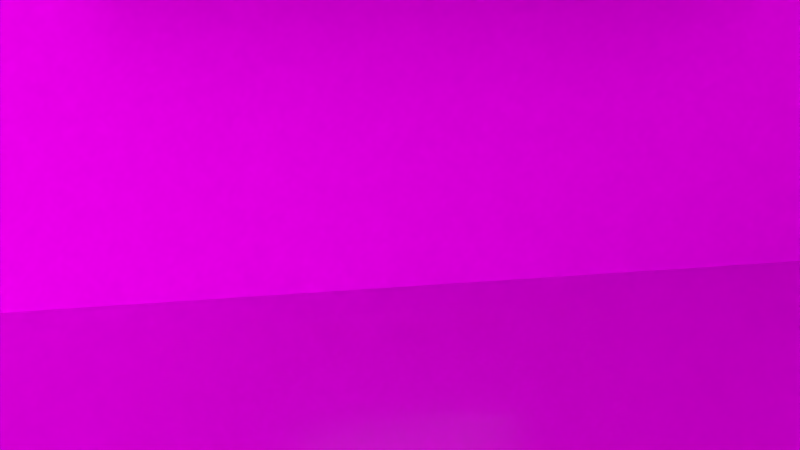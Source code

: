 # Source: TutorialLevel.blend  (saved by Blender 2.79.0; exported with 4.5.12 LTS)
import bpy
from mathutils import Matrix  # noqa: F401  (used for matrix-valued properties, if any)

bpy.ops.wm.read_factory_settings(use_empty=True)
scene = bpy.context.scene
scene.name = 'Scene'

# ---- collections
col_collection_1 = bpy.data.collections.new('Collection 1'); scene.collection.children.link(col_collection_1)
col_collection_2 = bpy.data.collections.new('Collection 2'); scene.collection.children.link(col_collection_2)
col_collection_2.hide_render = True
col_collection_2.hide_viewport = True
col_collection_3 = bpy.data.collections.new('Collection 3'); scene.collection.children.link(col_collection_3)
col_collection_3.hide_render = True
col_collection_3.hide_viewport = True

# ---- images (referenced by path relative to the original .blend; pixels are not part of the script)
import os
ASSET_DIR = os.environ.get("B2B_ASSET_DIR", "")  # directory of the original .blend (textures are referenced by path, not embedded)
HERE = os.path.dirname(os.path.abspath(__file__))  # packed textures are extracted next to this script under _unpacked/

def load_image(name, relpath, width, height, colorspace="sRGB"):
    """Load a texture the original file referenced (path relative to the .blend, or extracted next to this script)."""
    p = next((c for c in (os.path.join(HERE, relpath), os.path.join(ASSET_DIR, relpath)) if relpath and os.path.exists(c)), "")
    if p:
        img = bpy.data.images.load(p, check_existing=True)
        img.name = name
    else:  # same state as the original file: an image datablock whose file is absent (Cycles renders it pink)
        img = bpy.data.images.new(name, width, height)
        img.source = "FILE"
        img.filepath = "//" + (relpath or name)
    img.colorspace_settings.name = colorspace
    return img
img_apartmentwall_albedo_tif = load_image('ApartmentWall_Albedo.tif', 'ApartmentWall_Albedo.tif', 1024, 1024, 'sRGB')
img_apartmentwall_roughness_tif = load_image('ApartmentWall_Roughness.tif', 'ApartmentWall_Roughness.tif', 1024, 1024, 'sRGB')
img_apartmentceiling_albedo_tif = load_image('ApartmentCeiling_Albedo.tif', 'ApartmentCeiling_Albedo.tif', 1024, 1024, 'sRGB')
img_apartmentfloor_albedo_tif = load_image('ApartmentFloor_Albedo.tif', 'ApartmentFloor_Albedo.tif', 1024, 1024, 'sRGB')
img_apartmentfloor_roughness_tif = load_image('ApartmentFloor_Roughness.tif', 'ApartmentFloor_Roughness.tif', 1024, 1024, 'sRGB')

# ---- materials (node trees are filled in below, after node groups)
mat_hidden_material = bpy.data.materials.new('hidden_material')
mat_hidden_material.alpha_threshold = 0.0
mat_hidden_material.diffuse_color = (1.0, 1.0, 1.0, 1.0)
mat_hidden_material.roughness = 0.5
mat_door_material = bpy.data.materials.new('Door_material')
mat_door_material.alpha_threshold = 0.0
mat_door_material.roughness = 0.5
mat_handle_material = bpy.data.materials.new('Handle_material')
mat_handle_material.alpha_threshold = 0.0
mat_handle_material.diffuse_color = (0.578, 0.555, 0.736, 1.0)
mat_handle_material.roughness = 0.5
mat_trimcolor = bpy.data.materials.new('TrimColor')
mat_trimcolor.alpha_threshold = 0.0
mat_trimcolor.roughness = 0.5
mat_apartmentwall = bpy.data.materials.new('ApartmentWall')
mat_apartmentwall.alpha_threshold = 0.0
mat_apartmentwall.roughness = 0.5
mat_apartmentwall.line_color = (0.0, 0.0, 0.0, 1.0)
mat_apartmentceiling = bpy.data.materials.new('ApartmentCeiling')
mat_apartmentceiling.alpha_threshold = 0.0
mat_apartmentceiling.roughness = 0.5
mat_apartmentfloor = bpy.data.materials.new('ApartmentFloor')
mat_apartmentfloor.alpha_threshold = 0.0
mat_apartmentfloor.roughness = 0.5
mat_wallinner = bpy.data.materials.new('WallInner')
mat_wallinner.alpha_threshold = 0.0
mat_wallinner.roughness = 0.5
mat_windowsill = bpy.data.materials.new('WindowSill')
mat_windowsill.alpha_threshold = 0.0
mat_windowsill.roughness = 0.5
mat_windowglow = bpy.data.materials.new('WindowGlow')
mat_windowglow.alpha_threshold = 0.0
mat_windowglow.roughness = 0.5
mat_windowborder = bpy.data.materials.new('WindowBorder')
mat_windowborder.alpha_threshold = 0.0
mat_windowborder.roughness = 0.5

# ---- material node trees
mat_hidden_material.use_nodes = True; mat_hidden_material.node_tree.nodes.clear()
_N = mat_hidden_material.node_tree.nodes; _L = mat_hidden_material.node_tree.links
n0 = _N.new('ShaderNodeOutputMaterial'); n0.name = 'Material Output'; n0.location = (700, 160)
n1 = _N.new('ShaderNodeBsdfTransparent'); n1.name = 'Transparent_0'; n1.location = (250, 160)
n1.inputs[0].default_value = (1.0, 1.0, 1.0, 0.0)
_L.new(n1.outputs[0], n0.inputs[0])
n0.is_active_output = True
mat_door_material.use_nodes = True; mat_door_material.node_tree.nodes.clear()
_N = mat_door_material.node_tree.nodes; _L = mat_door_material.node_tree.links
n0 = _N.new('ShaderNodeOutputMaterial'); n0.name = 'Material Output'; n0.location = (1100, 160)
n1 = _N.new('ShaderNodeBsdfDiffuse'); n1.name = 'Diffuse BSDF'; n1.location = (200, 320)
n1.label = 'Diffuse BSDF'
n2 = _N.new('ShaderNodeBsdfAnisotropic'); n2.name = 'Glossy_0'; n2.location = (200, 0)
n2.distribution = 'GGX'
n2.inputs[1].default_value = 0.4472
n3 = _N.new('ShaderNodeMixShader'); n3.name = 'Mix_0'; n3.location = (500, 160)
n3.inputs[0].default_value = 0.1
_L.new(n1.outputs[0], n3.inputs[1])
_L.new(n2.outputs[0], n3.inputs[2])
_L.new(n3.outputs[0], n0.inputs[0])
n0.is_active_output = True
mat_handle_material.use_nodes = True; mat_handle_material.node_tree.nodes.clear()
_N = mat_handle_material.node_tree.nodes; _L = mat_handle_material.node_tree.links
n0 = _N.new('ShaderNodeOutputMaterial'); n0.name = 'Material Output'; n0.location = (700, 160)
n1 = _N.new('ShaderNodeBsdfAnisotropic'); n1.name = 'Glossy_0'; n1.location = (200, 160)
n1.distribution = 'GGX'
n1.inputs[0].default_value = (0.733, 0.779, 0.8, 1.0)
n1.inputs[1].default_value = 0.4472
_L.new(n1.outputs[0], n0.inputs[0])
n0.is_active_output = True
mat_trimcolor.use_nodes = True; mat_trimcolor.node_tree.nodes.clear()
_N = mat_trimcolor.node_tree.nodes; _L = mat_trimcolor.node_tree.links
n0 = _N.new('ShaderNodeOutputMaterial'); n0.name = 'Material Output'; n0.location = (300, 300)
n1 = _N.new('ShaderNodeBsdfDiffuse'); n1.name = 'Diffuse BSDF'; n1.location = (10, 300)
_L.new(n1.outputs[0], n0.inputs[0])
n0.is_active_output = True
mat_apartmentwall.use_nodes = True; mat_apartmentwall.node_tree.nodes.clear()
_N = mat_apartmentwall.node_tree.nodes; _L = mat_apartmentwall.node_tree.links
n0 = _N.new('ShaderNodeBsdfPrincipled'); n0.name = 'Principled BSDF'; n0.location = (503, 360)
n0.width = 150
n0.subsurface_method = 'BURLEY'
n0.inputs[3].default_value = 1.45
n0.inputs[9].default_value = (1.0, 1.0, 1.0)
n0.inputs[13].default_value = 0.0
n1 = _N.new('ShaderNodeOutputMaterial'); n1.name = 'Material Output'; n1.location = (737, 247)
n2 = _N.new('ShaderNodeTexImage'); n2.name = 'Image Texture'; n2.location = (28, 421)
n2.width = 140
n2.image = img_apartmentwall_albedo_tif
n3 = _N.new('ShaderNodeTexImage'); n3.name = 'Image Texture.001'; n3.location = (39, 119)
n3.width = 140
n3.image = img_apartmentwall_roughness_tif
_L.new(n2.outputs[0], n0.inputs[0])
_L.new(n0.outputs[0], n1.inputs[0])
_L.new(n3.outputs[0], n0.inputs[2])
n1.is_active_output = True
mat_apartmentceiling.use_nodes = True; mat_apartmentceiling.node_tree.nodes.clear()
_N = mat_apartmentceiling.node_tree.nodes; _L = mat_apartmentceiling.node_tree.links
n0 = _N.new('ShaderNodeOutputMaterial'); n0.name = 'Material Output'; n0.location = (300, 300)
n1 = _N.new('ShaderNodeBsdfDiffuse'); n1.name = 'Diffuse BSDF'; n1.location = (10, 300)
n2 = _N.new('ShaderNodeTexImage'); n2.name = 'Image Texture'; n2.location = (-180, 300)
n2.width = 140
n2.image = img_apartmentceiling_albedo_tif
_L.new(n1.outputs[0], n0.inputs[0])
_L.new(n2.outputs[0], n1.inputs[0])
n0.is_active_output = True
mat_apartmentfloor.use_nodes = True; mat_apartmentfloor.node_tree.nodes.clear()
_N = mat_apartmentfloor.node_tree.nodes; _L = mat_apartmentfloor.node_tree.links
n0 = _N.new('ShaderNodeOutputMaterial'); n0.name = 'Material Output'; n0.location = (470, 266)
n1 = _N.new('ShaderNodeBsdfPrincipled'); n1.name = 'Principled BSDF'; n1.location = (240, 307)
n1.width = 150
n1.subsurface_method = 'BURLEY'
n1.inputs[3].default_value = 1.45
n1.inputs[9].default_value = (1.0, 1.0, 1.0)
n2 = _N.new('ShaderNodeTexImage'); n2.name = 'Image Texture'; n2.location = (-180, 300)
n2.width = 140
n2.image = img_apartmentfloor_albedo_tif
n3 = _N.new('ShaderNodeTexImage'); n3.name = 'Image Texture.001'; n3.location = (-187, -26)
n3.width = 140
n3.image = img_apartmentfloor_roughness_tif
_L.new(n1.outputs[0], n0.inputs[0])
_L.new(n2.outputs[0], n1.inputs[0])
_L.new(n3.outputs[0], n1.inputs[2])
n0.is_active_output = True
mat_wallinner.use_nodes = True; mat_wallinner.node_tree.nodes.clear()
_N = mat_wallinner.node_tree.nodes; _L = mat_wallinner.node_tree.links
n0 = _N.new('ShaderNodeOutputMaterial'); n0.name = 'Material Output'; n0.location = (300, 300)
n1 = _N.new('ShaderNodeBsdfDiffuse'); n1.name = 'Diffuse BSDF'; n1.location = (10, 300)
n1.inputs[0].default_value = (0.196, 0.1441, 0.047, 1.0)
_L.new(n1.outputs[0], n0.inputs[0])
n0.is_active_output = True
mat_windowsill.use_nodes = True; mat_windowsill.node_tree.nodes.clear()
_N = mat_windowsill.node_tree.nodes; _L = mat_windowsill.node_tree.links
n0 = _N.new('ShaderNodeOutputMaterial'); n0.name = 'Material Output'; n0.location = (300, 300)
n1 = _N.new('ShaderNodeBsdfDiffuse'); n1.name = 'Diffuse BSDF'; n1.location = (10, 300)
n1.inputs[0].default_value = (0.0, 0.0, 0.0, 1.0)
_L.new(n1.outputs[0], n0.inputs[0])
n0.is_active_output = True
mat_windowglow.use_nodes = True; mat_windowglow.node_tree.nodes.clear()
_N = mat_windowglow.node_tree.nodes; _L = mat_windowglow.node_tree.links
n0 = _N.new('ShaderNodeOutputMaterial'); n0.name = 'Material Output'; n0.location = (300, 300)
n1 = _N.new('ShaderNodeEmission'); n1.name = 'Emission'; n1.location = (10, 300)
n1.inputs[0].default_value = (0.8, 0.8, 0.8, 1.0)
n1.inputs[1].default_value = 5.0
_L.new(n1.outputs[0], n0.inputs[0])
n0.is_active_output = True
mat_windowborder.use_nodes = True; mat_windowborder.node_tree.nodes.clear()
_N = mat_windowborder.node_tree.nodes; _L = mat_windowborder.node_tree.links
n0 = _N.new('ShaderNodeOutputMaterial'); n0.name = 'Material Output'; n0.location = (300, 300)
n1 = _N.new('ShaderNodeBsdfDiffuse'); n1.name = 'Diffuse BSDF'; n1.location = (10, 300)
_L.new(n1.outputs[0], n0.inputs[0])
n0.is_active_output = True

# ---- world
world_world = bpy.data.worlds.new('World'); scene.world = world_world
world_world.color = (0.05088, 0.05088, 0.05088)
world_world.use_sun_shadow = False
world_world.sun_shadow_jitter_overblur = 0.0
world_world.cycles.sampling_method = 'MANUAL'

# ---- cameras
cam_camera = bpy.data.cameras.new('Camera')
cam_camera.clip_end = 100.0
cam_camera.lens = 15.0
cam_camera.sensor_width = 32.0
cam_camera.sensor_height = 18.0
cam_camera.ortho_scale = 7.314
cam_camera.dof.focus_distance = 0.0

# ---- lights
light_lamp_001 = bpy.data.lights.new('Lamp.001', 'POINT')
light_lamp_001.transmission_factor = 0.0
light_lamp_001.cutoff_distance = 30.0
light_lamp_001.shadow_buffer_clip_start = 1.001
light_lamp_001.shadow_soft_size = 0.1
light_lamp_001.shadow_maximum_resolution = 0.006
light_lamp_001.use_absolute_resolution = True
light_lamp = bpy.data.lights.new('Lamp', 'POINT')
light_lamp.transmission_factor = 0.0
light_lamp.cutoff_distance = 30.0
light_lamp.energy = 100.0
light_lamp.shadow_buffer_clip_start = 1.001
light_lamp.shadow_soft_size = 0.1
light_lamp.shadow_maximum_resolution = 0.006
light_lamp.use_absolute_resolution = True

# ---- meshes
me_ctrl_baseboard = bpy.data.meshes.new('CTRL_Baseboard')
me_ctrl_baseboard.from_pydata([(-0.5, 0.0, 0.0), (-0.5, 0.4, 0.0), (0.5, 0.4, 0.0), (0.5, 0.0, 0.0), (-0.5, 0.0, 0.4), (-0.5, 0.4, 0.4), (0.5, 0.4, 0.4), (0.5, 0.0, 0.4)], [], [(0, 4, 5, 1), (2, 6, 7, 3)])
me_ctrl_baseboard.materials.append(mat_hidden_material)
me_ctrl_baseboard.use_remesh_preserve_volume = False
me_ctrl_baseboard.use_remesh_preserve_attributes = False
me_ctrl_baseboard.use_mirror_vertex_groups = False
me_ctrl_baseboard.update()
me_ctrl_hole = bpy.data.meshes.new('CTRL_Hole')
me_ctrl_hole.from_pydata([(-0.5, 0.0, 0.0), (-0.5, 0.6, 0.0), (0.5, 0.6, 0.0), (0.5, 0.0, 0.0), (-0.5, 0.0, 2.1), (-0.5, 0.6, 2.1), (0.5, 0.6, 2.1), (0.5, 0.0, 2.1)], [], [(0, 1, 2, 3), (0, 4, 5, 1), (1, 5, 6, 2), (3, 7, 4, 0), (2, 6, 7, 3), (5, 4, 7, 6)])
me_ctrl_hole.materials.append(mat_hidden_material)
me_ctrl_hole.use_remesh_preserve_volume = False
me_ctrl_hole.use_remesh_preserve_attributes = False
me_ctrl_hole.use_mirror_vertex_groups = False
me_ctrl_hole.update()
me_doorfrane = bpy.data.meshes.new('DoorFrane')
me_doorfrane.from_pydata([(-0.5, -0.06667, 0.0), (-0.5, 0.1333, 0.0), (-0.42, 0.1333, 0.0), (-0.5, -0.06667, 2.1), (-0.5, 0.1333, 2.1), (0.5, 0.1333, 2.1), (0.5, -0.06667, 2.1), (0.42, -0.06667, 2.02), (-0.42, 0.1333, 2.02), (0.42, -0.06667, 0.0), (0.5, -0.06667, 0.0), (0.5, 0.1333, 0.0), (0.42, 0.03333, 2.02), (-0.42, 0.03333, 2.02), (-0.42, 0.03333, 0.0), (-0.4, 0.03333, 2.02), (-0.4, 0.03333, 0.0), (-0.4, 0.1333, 2.02), (-0.4, 0.1333, 0.0), (0.42, 0.03333, 0.0), (-0.42, -0.06667, 2.02), (-0.42, -0.06667, 0.0), (0.42, 0.1333, 2.02), (0.42, 0.1333, 0.0), (0.4, 0.1333, 0.0), (0.4, 0.03333, 0.0), (0.4, 0.1333, 2.02), (0.4, 0.03333, 2.0), (0.4, 0.03333, 2.02), (-0.4, 0.1333, 2.0), (-0.4, 0.03333, 2.0), (0.4, 0.1333, 2.0)], [], [(3, 4, 1, 0), (7, 12, 19, 9), (4, 3, 6, 5), (10, 11, 5, 6), (13, 20, 21, 14), (17, 15, 16, 18), (11, 23, 22, 5), (20, 13, 12, 7), (20, 3, 0, 21), (9, 10, 6, 7), (13, 14, 16, 15), (4, 8, 2, 1), (29, 30, 27, 31), (7, 6, 3, 20), (8, 4, 5, 22), (14, 2, 18, 16), (17, 18, 2, 8), (28, 25, 19, 12), (28, 26, 24, 25), (25, 24, 23, 19), (22, 23, 24, 26), (29, 31, 26, 17), (15, 28, 27, 30), (8, 22, 26)])
me_doorfrane.materials.append(mat_door_material)
me_doorfrane.use_remesh_preserve_volume = False
me_doorfrane.use_remesh_preserve_attributes = False
me_doorfrane.use_mirror_vertex_groups = False
me_doorfrane.update()
me_door = bpy.data.meshes.new('Door')
me_door.from_pydata([(-0.836, 0.0, -1.046), (-0.836, 0.094, -1.046), (0.0, 0.094, -1.046), (0.0, 0.0, -1.046), (-0.836, 0.0, 0.964), (-0.836, 0.094, 0.964), (0.0, 0.094, 0.964), (0.0, 0.0, 0.964)], [], [(4, 5, 1, 0), (5, 6, 2, 1), (6, 7, 3, 2), (7, 4, 0, 3), (0, 1, 2, 3), (7, 6, 5, 4)])
me_door.materials.append(mat_door_material)
me_door.use_remesh_preserve_volume = False
me_door.use_remesh_preserve_attributes = False
me_door.use_mirror_vertex_groups = False
me_door.update()
me_handle_back = bpy.data.meshes.new('Handle_Back')
me_handle_back.from_pydata([(-0.03019, -0.002781, -0.03282), (-0.04255, -0.002942, -0.01332), (-0.0435, -0.003072, 0.009742), (-0.03279, -0.003135, 0.03019), (-0.01329, -0.003114, 0.04254), (0.009772, -0.003016, 0.04349), (0.03022, -0.002866, 0.03279), (0.04257, -0.002704, 0.01329), (0.04352, -0.002575, -0.009773), (0.03281, -0.002512, -0.03022), (0.01332, -0.002532, -0.04257), (-0.009746, -0.00263, -0.04352), (-0.02902, -0.01959, -0.03172), (-0.04093, -0.01974, -0.01293), (-0.04184, -0.01987, 0.009297), (-0.03152, -0.01993, 0.029), (-0.01273, -0.01991, 0.04091), (0.009494, -0.01982, 0.04183), (0.0292, -0.01967, 0.03151), (0.04111, -0.01952, 0.01272), (0.04202, -0.01939, -0.009511), (0.0317, -0.01933, -0.02922), (0.01291, -0.01935, -0.04112), (-0.009317, -0.01944, -0.04204), (1.283e-05, -0.002823, -1.534e-05), (-0.01446, -0.01961, -0.01591), (-0.02041, -0.01969, -0.006515), (-0.02087, -0.01975, 0.004593), (-0.01571, -0.01978, 0.01444), (-0.006319, -0.01977, 0.02039), (0.004789, -0.01973, 0.02085), (0.01464, -0.01965, 0.01569), (0.02059, -0.01958, 0.006302), (0.02105, -0.01951, -0.004807), (0.01589, -0.01948, -0.01466), (0.006496, -0.01949, -0.02061), (-0.004612, -0.01954, -0.02106), (-0.01441, -0.0315, -0.01597), (-0.02036, -0.03158, -0.00658), (-0.02082, -0.03164, 0.004529), (-0.01566, -0.03167, 0.01438), (-0.006266, -0.03166, 0.02033), (0.004842, -0.03161, 0.02079), (0.01469, -0.03154, 0.01563), (0.02064, -0.03146, 0.006237), (0.0211, -0.0314, -0.004871), (0.01594, -0.03137, -0.01472), (0.00655, -0.03138, -0.02067), (-0.004559, -0.03143, -0.02113), (-0.01446, -0.02062, -0.01591), (-0.02041, -0.0207, -0.00652), (-0.02086, -0.02076, 0.004588), (-0.01571, -0.02079, 0.01444), (-0.006315, -0.02078, 0.02039), (0.004794, -0.02074, 0.02085), (0.01464, -0.02066, 0.01569), (0.02059, -0.02059, 0.006296), (0.02105, -0.02052, -0.004812), (0.01589, -0.02049, -0.01466), (0.006501, -0.0205, -0.02061), (-0.004608, -0.02055, -0.02107), (-0.01216, -0.0315, -0.01353), (-0.01719, -0.03157, -0.00559), (-0.01758, -0.03162, 0.003803), (-0.01322, -0.03165, 0.01213), (-0.005277, -0.03164, 0.01716), (0.004117, -0.0316, 0.01755), (0.01245, -0.03154, 0.01319), (0.01748, -0.03147, 0.005248), (0.01786, -0.03142, -0.004146), (0.0135, -0.03139, -0.01247), (0.00556, -0.0314, -0.01751), (-0.003833, -0.03144, -0.01789), (-0.01852, -0.009612, -0.005855), (-0.01313, -0.009541, -0.01436), (-0.01894, -0.009668, 0.004205), (-0.01426, -0.009696, 0.01312), (-0.00576, -0.009687, 0.01851), (0.0043, -0.009644, 0.01893), (0.01322, -0.009578, 0.01426), (0.01861, -0.009508, 0.005751), (0.01902, -0.009451, -0.004308), (0.01435, -0.009424, -0.01323), (0.005846, -0.009433, -0.01862), (-0.004214, -0.009476, -0.01903), (-0.01205, -0.02431, -0.01334), (-0.01702, -0.02438, -0.005488), (-0.01741, -0.02443, 0.003796), (-0.0131, -0.02445, 0.01203), (-0.005246, -0.02445, 0.017), (0.004038, -0.02441, 0.01738), (0.01227, -0.02435, 0.01307), (0.01724, -0.02428, 0.005224), (0.01763, -0.02423, -0.004061), (0.01331, -0.0242, -0.01229), (0.005465, -0.02421, -0.01727), (-0.003819, -0.02425, -0.01765), (-0.01189, -0.05946, -0.01353), (-0.01687, -0.05952, -0.005679), (-0.01725, -0.05958, 0.003605), (-0.01294, -0.0596, 0.01184), (-0.005088, -0.05959, 0.01681), (0.004196, -0.05955, 0.01719), (0.01243, -0.05949, 0.01288), (0.0174, -0.05943, 0.005033), (0.01778, -0.05938, -0.004252), (0.01347, -0.05935, -0.01248), (0.005623, -0.05936, -0.01746), (-0.003661, -0.0594, -0.01784), (-0.01184, -0.07237, -0.0136), (-0.01681, -0.07244, -0.00575), (-0.01719, -0.07249, 0.003535), (-0.01288, -0.07252, 0.01177), (-0.00503, -0.07251, 0.01674), (0.004254, -0.07247, 0.01712), (0.01249, -0.07241, 0.01281), (0.01746, -0.07234, 0.004962), (0.01784, -0.07229, -0.004322), (0.01353, -0.07227, -0.01255), (0.005681, -0.07227, -0.01753), (-0.003603, -0.07231, -0.01791), (0.1257, -0.06936, -0.006631), (0.1269, -0.06874, -0.003521), (0.1274, -0.0684, 0.001802), (0.1271, -0.06844, 0.007911), (0.1262, -0.06884, 0.01317), (0.1248, -0.06949, 0.01617), (0.1242, -0.06165, -0.006511), (0.1253, -0.06103, -0.003401), (0.1259, -0.06069, 0.001922), (0.1256, -0.06073, 0.008031), (0.1246, -0.06113, 0.01329), (0.1232, -0.06178, 0.01629), (0.1369, -0.01982, -0.0064), (0.1345, -0.01899, -0.006496), (0.1377, -0.01831, -0.003302), (0.1379, -0.01746, 0.002013), (0.1377, -0.01749, 0.008122), (0.137, -0.0184, 0.01339), (0.136, -0.01995, 0.0164), (0.1336, -0.01912, 0.0163), (0.1352, -0.01748, -0.003398), (0.1355, -0.01662, 0.001918), (0.1352, -0.01666, 0.008026), (0.1345, -0.01757, 0.01329), (0.0003253, -0.07239, -0.0003937)], [], [(24, 0, 1), (24, 1, 2), (24, 2, 3), (24, 3, 4), (24, 4, 5), (24, 5, 6), (24, 6, 7), (24, 7, 8), (24, 8, 9), (24, 9, 10), (24, 10, 11), (11, 0, 24), (0, 12, 13, 1), (1, 13, 14, 2), (2, 14, 15, 3), (3, 15, 16, 4), (4, 16, 17, 5), (5, 17, 18, 6), (6, 18, 19, 7), (7, 19, 20, 8), (8, 20, 21, 9), (9, 21, 22, 10), (10, 22, 23, 11), (12, 0, 11, 23), (13, 12, 25, 26), (14, 13, 26, 27), (15, 14, 27, 28), (16, 15, 28, 29), (17, 16, 29, 30), (18, 17, 30, 31), (19, 18, 31, 32), (20, 19, 32, 33), (21, 20, 33, 34), (22, 21, 34, 35), (23, 22, 35, 36), (12, 23, 36, 25), (25, 49, 50, 26), (49, 37, 38, 50), (26, 50, 51, 27), (50, 38, 39, 51), (27, 51, 52, 28), (51, 39, 40, 52), (28, 52, 53, 29), (52, 40, 41, 53), (29, 53, 54, 30), (53, 41, 42, 54), (30, 54, 55, 31), (54, 42, 43, 55), (31, 55, 56, 32), (55, 43, 44, 56), (32, 56, 57, 33), (56, 44, 45, 57), (33, 57, 58, 34), (57, 45, 46, 58), (34, 58, 59, 35), (58, 46, 47, 59), (35, 59, 60, 36), (59, 47, 48, 60), (36, 60, 49, 25), (60, 48, 37, 49), (38, 37, 61, 62), (39, 38, 62, 63), (40, 39, 63, 64), (41, 40, 64, 65), (42, 41, 65, 66), (43, 42, 66, 67), (44, 43, 67, 68), (45, 44, 68, 69), (46, 45, 69, 70), (47, 46, 70, 71), (48, 47, 71, 72), (37, 48, 72, 61), (62, 61, 74, 73), (63, 62, 73, 75), (64, 63, 75, 76), (65, 64, 76, 77), (66, 65, 77, 78), (67, 66, 78, 79), (68, 67, 79, 80), (69, 68, 80, 81), (70, 69, 81, 82), (71, 70, 82, 83), (72, 71, 83, 84), (61, 72, 84, 74), (86, 85, 97, 98), (87, 86, 98, 99), (88, 87, 99, 100), (89, 88, 100, 101), (90, 89, 101, 102), (91, 90, 102, 103), (92, 91, 103, 104), (93, 92, 104, 105), (94, 93, 105, 106), (95, 94, 106, 107), (96, 95, 107, 108), (97, 85, 96, 108), (98, 97, 109, 110), (99, 98, 110, 111), (100, 99, 111, 112), (101, 100, 112, 113), (102, 101, 113, 114), (108, 107, 119, 120), (108, 120, 109, 97), (119, 107, 127, 121), (118, 119, 121, 122), (117, 118, 122, 123), (116, 117, 123, 124), (115, 116, 124, 125), (114, 115, 125, 126), (102, 114, 126, 132), (107, 106, 128, 127), (106, 105, 129, 128), (105, 104, 130, 129), (104, 103, 131, 130), (103, 102, 132, 131), (121, 127, 134, 133), (122, 121, 133, 135), (123, 122, 135, 136), (124, 123, 136, 137), (125, 124, 137, 138), (126, 125, 138, 139), (132, 126, 139, 140), (127, 128, 141, 134), (128, 129, 142, 141), (129, 130, 143, 142), (130, 131, 144, 143), (131, 132, 140, 144), (138, 144, 140, 139), (137, 143, 144, 138), (136, 142, 143, 137), (135, 141, 142, 136), (133, 134, 141, 135), (110, 109, 145), (111, 110, 145), (112, 111, 145), (113, 112, 145), (114, 113, 145), (115, 114, 145), (116, 115, 145), (117, 116, 145), (118, 117, 145), (119, 118, 145), (120, 119, 145), (109, 120, 145)])
me_handle_back.polygons.foreach_set('use_smooth', [True] * 144)
me_handle_back.materials.append(mat_handle_material)
me_handle_back.use_remesh_preserve_volume = False
me_handle_back.use_remesh_preserve_attributes = False
me_handle_back.use_mirror_vertex_groups = False
me_handle_back.update()
me_handle_front = bpy.data.meshes.new('Handle_Front')
me_handle_front.from_pydata([(-0.03019, -0.002781, -0.03282), (-0.04255, -0.002942, -0.01332), (-0.0435, -0.003072, 0.009742), (-0.03279, -0.003135, 0.03019), (-0.01329, -0.003114, 0.04254), (0.009772, -0.003016, 0.04349), (0.03022, -0.002866, 0.03279), (0.04257, -0.002704, 0.01329), (0.04352, -0.002575, -0.009773), (0.03281, -0.002512, -0.03022), (0.01332, -0.002532, -0.04257), (-0.009746, -0.00263, -0.04352), (-0.02902, -0.01959, -0.03172), (-0.04093, -0.01974, -0.01293), (-0.04184, -0.01987, 0.009297), (-0.03152, -0.01993, 0.029), (-0.01273, -0.01991, 0.04091), (0.009494, -0.01982, 0.04183), (0.0292, -0.01967, 0.03151), (0.04111, -0.01952, 0.01272), (0.04202, -0.01939, -0.009511), (0.0317, -0.01933, -0.02922), (0.01291, -0.01935, -0.04112), (-0.009317, -0.01944, -0.04204), (1.283e-05, -0.002823, -1.534e-05), (-0.01446, -0.01961, -0.01591), (-0.02041, -0.01969, -0.006515), (-0.02087, -0.01975, 0.004593), (-0.01571, -0.01978, 0.01444), (-0.006319, -0.01977, 0.02039), (0.004789, -0.01973, 0.02085), (0.01464, -0.01965, 0.01569), (0.02059, -0.01958, 0.006302), (0.02105, -0.01951, -0.004807), (0.01589, -0.01948, -0.01466), (0.006496, -0.01949, -0.02061), (-0.004612, -0.01954, -0.02106), (-0.01441, -0.0315, -0.01597), (-0.02036, -0.03158, -0.00658), (-0.02082, -0.03164, 0.004529), (-0.01566, -0.03167, 0.01438), (-0.006266, -0.03166, 0.02033), (0.004842, -0.03161, 0.02079), (0.01469, -0.03154, 0.01563), (0.02064, -0.03146, 0.006237), (0.0211, -0.0314, -0.004871), (0.01594, -0.03137, -0.01472), (0.00655, -0.03138, -0.02067), (-0.004559, -0.03143, -0.02113), (-0.01446, -0.02062, -0.01591), (-0.02041, -0.0207, -0.00652), (-0.02086, -0.02076, 0.004588), (-0.01571, -0.02079, 0.01444), (-0.006315, -0.02078, 0.02039), (0.004794, -0.02074, 0.02085), (0.01464, -0.02066, 0.01569), (0.02059, -0.02059, 0.006296), (0.02105, -0.02052, -0.004812), (0.01589, -0.02049, -0.01466), (0.006501, -0.0205, -0.02061), (-0.004608, -0.02055, -0.02107), (-0.01216, -0.0315, -0.01353), (-0.01719, -0.03157, -0.00559), (-0.01758, -0.03162, 0.003803), (-0.01322, -0.03165, 0.01213), (-0.005277, -0.03164, 0.01716), (0.004117, -0.0316, 0.01755), (0.01245, -0.03154, 0.01319), (0.01748, -0.03147, 0.005248), (0.01786, -0.03142, -0.004146), (0.0135, -0.03139, -0.01247), (0.00556, -0.0314, -0.01751), (-0.003833, -0.03144, -0.01789), (-0.01852, -0.009612, -0.005855), (-0.01313, -0.009541, -0.01436), (-0.01894, -0.009668, 0.004205), (-0.01426, -0.009696, 0.01312), (-0.00576, -0.009687, 0.01851), (0.0043, -0.009644, 0.01893), (0.01322, -0.009578, 0.01426), (0.01861, -0.009508, 0.005751), (0.01902, -0.009451, -0.004308), (0.01435, -0.009424, -0.01323), (0.005846, -0.009433, -0.01862), (-0.004214, -0.009476, -0.01903), (-0.01205, -0.02431, -0.01334), (-0.01702, -0.02438, -0.005488), (-0.01741, -0.02443, 0.003796), (-0.0131, -0.02445, 0.01203), (-0.005246, -0.02445, 0.017), (0.004038, -0.02441, 0.01738), (0.01227, -0.02435, 0.01307), (0.01724, -0.02428, 0.005224), (0.01763, -0.02423, -0.004061), (0.01331, -0.0242, -0.01229), (0.005465, -0.02421, -0.01727), (-0.003819, -0.02425, -0.01765), (-0.01189, -0.05946, -0.01353), (-0.01687, -0.05952, -0.005679), (-0.01725, -0.05958, 0.003605), (-0.01294, -0.0596, 0.01184), (-0.005088, -0.05959, 0.01681), (0.004196, -0.05955, 0.01719), (0.01243, -0.05949, 0.01288), (0.0174, -0.05943, 0.005033), (0.01778, -0.05938, -0.004252), (0.01347, -0.05935, -0.01248), (0.005623, -0.05936, -0.01746), (-0.003661, -0.0594, -0.01784), (-0.01184, -0.07237, -0.0136), (-0.01681, -0.07244, -0.00575), (-0.01719, -0.07249, 0.003535), (-0.01288, -0.07252, 0.01177), (-0.00503, -0.07251, 0.01674), (0.004254, -0.07247, 0.01712), (0.01249, -0.07241, 0.01281), (0.01746, -0.07234, 0.004962), (0.01784, -0.07229, -0.004322), (0.01353, -0.07227, -0.01255), (0.005681, -0.07227, -0.01753), (-0.003603, -0.07231, -0.01791), (0.1257, -0.06936, -0.006631), (0.1269, -0.06874, -0.003521), (0.1274, -0.0684, 0.001802), (0.1271, -0.06844, 0.007911), (0.1262, -0.06884, 0.01317), (0.1248, -0.06949, 0.01617), (0.1242, -0.06165, -0.006511), (0.1253, -0.06103, -0.003401), (0.1259, -0.06069, 0.001922), (0.1256, -0.06073, 0.008031), (0.1246, -0.06113, 0.01329), (0.1232, -0.06178, 0.01629), (0.1369, -0.01982, -0.0064), (0.1345, -0.01899, -0.006496), (0.1377, -0.01831, -0.003302), (0.1379, -0.01746, 0.002013), (0.1377, -0.01749, 0.008122), (0.137, -0.0184, 0.01339), (0.136, -0.01995, 0.0164), (0.1336, -0.01912, 0.0163), (0.1352, -0.01748, -0.003398), (0.1355, -0.01662, 0.001918), (0.1352, -0.01666, 0.008026), (0.1345, -0.01757, 0.01329), (0.0003253, -0.07239, -0.0003937)], [], [(24, 0, 1), (24, 1, 2), (24, 2, 3), (24, 3, 4), (24, 4, 5), (24, 5, 6), (24, 6, 7), (24, 7, 8), (24, 8, 9), (24, 9, 10), (24, 10, 11), (11, 0, 24), (0, 12, 13, 1), (1, 13, 14, 2), (2, 14, 15, 3), (3, 15, 16, 4), (4, 16, 17, 5), (5, 17, 18, 6), (6, 18, 19, 7), (7, 19, 20, 8), (8, 20, 21, 9), (9, 21, 22, 10), (10, 22, 23, 11), (12, 0, 11, 23), (13, 12, 25, 26), (14, 13, 26, 27), (15, 14, 27, 28), (16, 15, 28, 29), (17, 16, 29, 30), (18, 17, 30, 31), (19, 18, 31, 32), (20, 19, 32, 33), (21, 20, 33, 34), (22, 21, 34, 35), (23, 22, 35, 36), (12, 23, 36, 25), (25, 49, 50, 26), (49, 37, 38, 50), (26, 50, 51, 27), (50, 38, 39, 51), (27, 51, 52, 28), (51, 39, 40, 52), (28, 52, 53, 29), (52, 40, 41, 53), (29, 53, 54, 30), (53, 41, 42, 54), (30, 54, 55, 31), (54, 42, 43, 55), (31, 55, 56, 32), (55, 43, 44, 56), (32, 56, 57, 33), (56, 44, 45, 57), (33, 57, 58, 34), (57, 45, 46, 58), (34, 58, 59, 35), (58, 46, 47, 59), (35, 59, 60, 36), (59, 47, 48, 60), (36, 60, 49, 25), (60, 48, 37, 49), (38, 37, 61, 62), (39, 38, 62, 63), (40, 39, 63, 64), (41, 40, 64, 65), (42, 41, 65, 66), (43, 42, 66, 67), (44, 43, 67, 68), (45, 44, 68, 69), (46, 45, 69, 70), (47, 46, 70, 71), (48, 47, 71, 72), (37, 48, 72, 61), (62, 61, 74, 73), (63, 62, 73, 75), (64, 63, 75, 76), (65, 64, 76, 77), (66, 65, 77, 78), (67, 66, 78, 79), (68, 67, 79, 80), (69, 68, 80, 81), (70, 69, 81, 82), (71, 70, 82, 83), (72, 71, 83, 84), (61, 72, 84, 74), (86, 85, 97, 98), (87, 86, 98, 99), (88, 87, 99, 100), (89, 88, 100, 101), (90, 89, 101, 102), (91, 90, 102, 103), (92, 91, 103, 104), (93, 92, 104, 105), (94, 93, 105, 106), (95, 94, 106, 107), (96, 95, 107, 108), (97, 85, 96, 108), (98, 97, 109, 110), (99, 98, 110, 111), (100, 99, 111, 112), (101, 100, 112, 113), (102, 101, 113, 114), (108, 107, 119, 120), (108, 120, 109, 97), (119, 107, 127, 121), (118, 119, 121, 122), (117, 118, 122, 123), (116, 117, 123, 124), (115, 116, 124, 125), (114, 115, 125, 126), (102, 114, 126, 132), (107, 106, 128, 127), (106, 105, 129, 128), (105, 104, 130, 129), (104, 103, 131, 130), (103, 102, 132, 131), (121, 127, 134, 133), (122, 121, 133, 135), (123, 122, 135, 136), (124, 123, 136, 137), (125, 124, 137, 138), (126, 125, 138, 139), (132, 126, 139, 140), (127, 128, 141, 134), (128, 129, 142, 141), (129, 130, 143, 142), (130, 131, 144, 143), (131, 132, 140, 144), (138, 144, 140, 139), (137, 143, 144, 138), (136, 142, 143, 137), (135, 141, 142, 136), (133, 134, 141, 135), (110, 109, 145), (111, 110, 145), (112, 111, 145), (113, 112, 145), (114, 113, 145), (115, 114, 145), (116, 115, 145), (117, 116, 145), (118, 117, 145), (119, 118, 145), (120, 119, 145), (109, 120, 145)])
me_handle_front.polygons.foreach_set('use_smooth', [True] * 144)
me_handle_front.materials.append(mat_handle_material)
me_handle_front.use_remesh_preserve_volume = False
me_handle_front.use_remesh_preserve_attributes = False
me_handle_front.use_mirror_vertex_groups = False
me_handle_front.update()
me_cube_001 = bpy.data.meshes.new('Cube.001')
me_cube_001.from_pydata([(-0.0629, 1.246e-10, 0.0), (-0.0629, 1.246e-10, 2.4), (0.0629, -1.246e-10, 0.0), (0.0629, -1.246e-10, 2.4), (-0.0629, 0.02258, 2.4), (-0.0629, 0.02258, 0.0), (0.0629, 0.02258, 0.0), (0.0629, 0.02258, 2.4), (-0.03059, 0.0372, 2.4), (-0.03059, 0.0372, 0.0), (0.03059, 0.0372, 0.0), (0.03059, 0.0372, 2.4)], [], [(0, 2, 3, 1), (7, 6, 10, 11), (3, 2, 6, 7), (2, 0, 5, 6), (1, 3, 7, 4), (0, 1, 4, 5), (9, 8, 11, 10), (6, 5, 9, 10), (4, 7, 11, 8), (5, 4, 8, 9)])
_uv = me_cube_001.uv_layers.new(name='UVMap')
_uv.uv.foreach_set('vector', [1.292, -0.0001156, 1.249, -0.0001156, 1.249, 0.9982, 1.292, 0.9982, 1.249, 0.9982, 1.249, -0.0001156, 1.249, -0.0001156, 1.249, 0.9982, 1.249, 0.9982, 1.249, -0.0001156, 1.249, -0.0001156, 1.249, 0.9982, 1.249, -0.0001156, 1.292, -0.0001156, 1.292, -0.0001156, 1.249, -0.0001156, 1.292, 0.9982, 1.249, 0.9982, 1.249, 0.9982, 1.292, 0.9982, 1.292, -0.0001156, 1.292, 0.9982, 1.292, 0.9982, 1.292, -0.0001156, 1.292, -0.0001156, 1.292, 0.9982, 1.249, 0.9982, 1.249, -0.0001156, 1.249, -0.0001156, 1.292, -0.0001156, 1.292, -0.0001156, 1.249, -0.0001156, 1.292, 0.9982, 1.249, 0.9982, 1.249, 0.9982, 1.292, 0.9982, 1.292, -0.0001156, 1.292, 0.9982, 1.292, 0.9982, 1.292, -0.0001156])
_uv.active_render = True
_uv = me_cube_001.uv_layers.new(name='LightMap')
_uv.uv.foreach_set('vector', [0.51, 0.115, 0.51, 0.01, 0.99, 0.01, 0.99, 0.115, 0.99, 0.01, 0.51, 0.01, 0.51, 0.01, 0.99, 0.01, 0.99, 0.01, 0.51, 0.01, 0.51, 0.01, 0.99, 0.01, 0.51, 0.01, 0.51, 0.115, 0.51, 0.115, 0.51, 0.01, 0.99, 0.115, 0.99, 0.01, 0.99, 0.01, 0.99, 0.115, 0.51, 0.115, 0.99, 0.115, 0.99, 0.115, 0.51, 0.115, 0.51, 0.115, 0.99, 0.115, 0.99, 0.01, 0.51, 0.01, 0.51, 0.01, 0.51, 0.115, 0.51, 0.115, 0.51, 0.01, 0.99, 0.115, 0.99, 0.01, 0.99, 0.01, 0.99, 0.115, 0.51, 0.115, 0.99, 0.115, 0.99, 0.115, 0.51, 0.115])
me_cube_001.materials.append(mat_trimcolor)
me_cube_001.use_remesh_preserve_volume = False
me_cube_001.use_remesh_preserve_attributes = False
me_cube_001.use_mirror_vertex_groups = False
me_cube_001.update()
me_hallwaywallsouth = bpy.data.meshes.new('HallwayWallSouth')
me_hallwaywallsouth.from_pydata([(2.384e-07, 1.5, 0.0), (2.384e-07, 2.384e-07, 0.0), (7.153e-07, 1.5, 2.4), (-4.768e-07, -2.384e-07, 2.4)], [], [(0, 2, 3, 1)])
_uv = me_hallwaywallsouth.uv_layers.new(name='UVMap')
_uv.uv.foreach_set('vector', [2.491, 0.0001578, 2.491, 0.9965, 0.0001576, 0.9965, 0.0001577, 0.0001576])
_uv.active_render = True
_uv = me_hallwaywallsouth.uv_layers.new(name='LightMap')
_uv.uv.foreach_set('vector', [0.99, 0.01, 0.01, 0.01, 0.01, 0.99, 0.99, 0.99])
me_hallwaywallsouth.materials.append(mat_apartmentwall)
me_hallwaywallsouth.use_remesh_preserve_volume = False
me_hallwaywallsouth.use_remesh_preserve_attributes = False
me_hallwaywallsouth.use_mirror_vertex_groups = False
me_hallwaywallsouth.update()
me_hallwayceiling = bpy.data.meshes.new('HallwayCeiling')
me_hallwayceiling.from_pydata([(3.0, 1.5, 2.4), (3.0, -4.768e-07, 2.4), (-3.0, 4.768e-07, 2.4), (-3.0, 1.5, 2.4)], [], [(0, 1, 2, 3)])
_uv = me_hallwayceiling.uv_layers.new(name='UVMap')
_uv.uv.foreach_set('vector', [0.3801, 0.3824, -0.002888, 0.3824, -0.002889, -0.0005931, 0.3801, -0.0005932])
_uv.active_render = True
_uv = me_hallwayceiling.uv_layers.new(name='LightMap')
_uv.uv.foreach_set('vector', [0.99, 0.01, 0.01, 0.01, 0.01, 0.99, 0.99, 0.99])
me_hallwayceiling.materials.append(mat_apartmentceiling)
me_hallwayceiling.use_remesh_preserve_volume = False
me_hallwayceiling.use_remesh_preserve_attributes = False
me_hallwayceiling.use_mirror_vertex_groups = False
me_hallwayceiling.update()
me_hallwayfloor = bpy.data.meshes.new('HallwayFloor')
me_hallwayfloor.from_pydata([(3.0, 0.0, 0.0), (3.0, -1.5, 0.0), (-3.0, -1.5, 0.0), (-3.0, 4.768e-07, 0.0)], [], [(0, 3, 2, 1)])
_uv = me_hallwayfloor.uv_layers.new(name='UVMap')
_uv.uv.foreach_set('vector', [5.992, 1.507, -0.007263, 1.507, -0.007264, 0.007502, 5.992, 0.007501])
_uv.active_render = True
_uv = me_hallwayfloor.uv_layers.new(name='LightMap')
_uv.uv.foreach_set('vector', [0.99, 0.01, 0.01, 0.01, 0.01, 0.99, 0.99, 0.99])
me_hallwayfloor.materials.append(mat_apartmentfloor)
me_hallwayfloor.use_remesh_preserve_volume = False
me_hallwayfloor.use_remesh_preserve_attributes = False
me_hallwayfloor.use_mirror_vertex_groups = False
me_hallwayfloor.update()
me_hallwaywallnorth = bpy.data.meshes.new('HallwayWallNorth')
me_hallwaywallnorth.from_pydata([(2.384e-07, 1.5, 0.0), (2.384e-07, 2.384e-07, 0.0), (7.153e-07, 1.5, 2.4), (-4.768e-07, -2.384e-07, 2.4)], [], [(0, 1, 3, 2)])
_uv = me_hallwaywallnorth.uv_layers.new(name='UVMap')
_uv.uv.foreach_set('vector', [2.491, 0.0001578, 0.0001577, 0.0001576, 0.0001576, 0.9965, 2.491, 0.9965])
_uv.active_render = True
_uv = me_hallwaywallnorth.uv_layers.new(name='LightMap')
_uv.uv.foreach_set('vector', [0.99, 0.01, 0.01, 0.01, 0.01, 0.99, 0.99, 0.99])
me_hallwaywallnorth.materials.append(mat_apartmentwall)
me_hallwaywallnorth.use_remesh_preserve_volume = False
me_hallwaywallnorth.use_remesh_preserve_attributes = False
me_hallwaywallnorth.use_mirror_vertex_groups = False
me_hallwaywallnorth.update()
me_hallwaywallwest = bpy.data.meshes.new('HallwayWallWest')
me_hallwaywallwest.from_pydata([(3.0, -0.4, 0.0), (-3.0, -0.4, 0.0), (3.0, -0.4, 2.4), (-3.0, -0.4, 2.4)], [], [(0, 2, 3, 1)])
_uv = me_hallwaywallwest.uv_layers.new(name='UVMap')
_uv.uv.foreach_set('vector', [2.486, 0.0001576, 2.486, 0.9944, 0.0001572, 0.9944, 0.0001574, 0.000157])
_uv.active_render = True
_uv = me_hallwaywallwest.uv_layers.new(name='LightMap')
_uv.uv.foreach_set('vector', [0.99, 0.01, 0.01, 0.01, 0.01, 0.99, 0.99, 0.99])
me_hallwaywallwest.materials.append(mat_apartmentwall)
me_hallwaywallwest.use_remesh_preserve_volume = False
me_hallwaywallwest.use_remesh_preserve_attributes = False
me_hallwaywallwest.use_mirror_vertex_groups = False
me_hallwaywallwest.update()
me_hallwaywalleast = bpy.data.meshes.new('HallwayWallEast')
me_hallwaywalleast.from_pydata([(3.0, 3.0, 0.0), (-3.0, 3.0, 0.0), (3.0, 3.0, 2.4), (-3.0, 3.0, 2.4)], [], [(0, 1, 3, 2)])
_uv = me_hallwaywalleast.uv_layers.new(name='UVMap')
_uv.uv.foreach_set('vector', [0.0, 0.0, 0.0, 0.0, 0.0, 0.0, 0.0, 0.0])
_uv.active_render = True
_uv = me_hallwaywalleast.uv_layers.new(name='LightMap')
_uv.uv.foreach_set('vector', [0.0, 0.0, 0.0, 0.0, 0.0, 0.0, 0.0, 0.0])
me_hallwaywalleast.materials.append(mat_apartmentwall)
me_hallwaywalleast.use_remesh_preserve_volume = False
me_hallwaywalleast.use_remesh_preserve_attributes = False
me_hallwaywalleast.use_mirror_vertex_groups = False
me_hallwaywalleast.update()
me_wallwest = bpy.data.meshes.new('WallWest')
me_wallwest.from_pydata([(3.0, 3.0, 0.0), (-3.0, 3.0, 0.0), (3.0, 3.0, 2.4), (-3.0, 3.0, 2.4)], [], [(1, 0, 2, 3)])
_uv = me_wallwest.uv_layers.new(name='UVMap')
_uv.uv.foreach_set('vector', [0.0, 0.0, 0.0, 0.0, 0.0, 0.0, 0.0, 0.0])
_uv.active_render = True
_uv = me_wallwest.uv_layers.new(name='LightMap')
_uv.uv.foreach_set('vector', [0.0, 0.0, 0.0, 0.0, 0.0, 0.0, 0.0, 0.0])
me_wallwest.materials.append(mat_apartmentwall)
me_wallwest.use_remesh_preserve_volume = False
me_wallwest.use_remesh_preserve_attributes = False
me_wallwest.use_mirror_vertex_groups = False
me_wallwest.update()
me_wallnorth = bpy.data.meshes.new('WallNorth')
me_wallnorth.from_pydata([(3.0, 3.0, 0.0), (3.0, -3.0, 0.0), (3.0, 3.0, 2.4), (3.0, -3.0, 2.4)], [], [(0, 1, 3, 2)])
_uv = me_wallnorth.uv_layers.new(name='UVMap')
_uv.uv.foreach_set('vector', [2.491, 0.0001578, 0.0001577, 0.0001576, 0.0001576, 0.9965, 2.491, 0.9965])
_uv.active_render = True
_uv = me_wallnorth.uv_layers.new(name='LightMap')
_uv.uv.foreach_set('vector', [0.99, 0.01, 0.01, 0.01, 0.01, 0.99, 0.99, 0.99])
me_wallnorth.materials.append(mat_apartmentwall)
me_wallnorth.use_remesh_preserve_volume = False
me_wallnorth.use_remesh_preserve_attributes = False
me_wallnorth.use_mirror_vertex_groups = False
me_wallnorth.update()
me_windowwall = bpy.data.meshes.new('WindowWall')
me_windowwall.from_pydata([(-3.0, -3.0, 0.0), (-3.0, -3.0, 2.4), (-0.2, -3.0, 0.0), (-0.2, -3.0, 2.4), (-1.3, -3.0, 0.0), (-1.3, -3.0, 2.4), (-3.0, -3.0, 0.8), (-0.2, -3.0, 0.8), (-1.3, -3.0, 0.8), (-3.0, -3.0, 2.2), (-0.2, -3.0, 2.2), (-1.3, -3.0, 2.2), (-1.3, -3.2, 0.8), (-0.2, -3.2, 0.8), (-0.2, -3.2, 2.2), (-1.3, -3.2, 2.2), (3.874e-07, -3.0, 0.0), (-3.278e-07, -3.0, 2.4), (1.49e-07, -3.0, 0.8), (-2.086e-07, -3.0, 2.2), (3.0, -3.0, 0.0), (3.0, -3.0, 2.4), (3.0, -3.0, 0.8), (3.0, -3.0, 2.2)], [], [(11, 9, 1, 5), (19, 10, 3, 17), (10, 11, 5, 3), (2, 4, 8, 7), (16, 2, 7, 18), (4, 0, 6, 8), (8, 11, 15, 12), (18, 7, 10, 19), (8, 6, 9, 11), (7, 8, 12, 13), (11, 10, 14, 15), (10, 7, 13, 14), (19, 17, 21, 23), (16, 18, 22, 20), (18, 19, 23, 22)])
me_windowwall.polygons.foreach_set('material_index', [0, 0, 0, 0, 0, 0, 1, 0, 0, 1, 1, 1, 0, 0, 0])
_uv = me_windowwall.uv_layers.new(name='UVMap')
_uv.uv.foreach_set('vector', [0.7045, 0.9121, 0.0003905, 0.9121, 0.0003905, 0.995, 0.7045, 0.995, 1.243, 0.9121, 1.16, 0.9121, 1.16, 0.995, 1.243, 0.995, 1.16, 0.9121, 0.7045, 0.9121, 0.7045, 0.995, 1.16, 0.995, 1.16, 0.0009279, 0.7045, 0.0009279, 0.7045, 0.3323, 1.16, 0.3323, 1.243, 0.0009279, 1.16, 0.0009279, 1.16, 0.3323, 1.243, 0.3323, 0.7045, 0.0009279, 0.0003907, 0.0009279, 0.0003906, 0.3323, 0.7045, 0.3323, 0.6216, 0.4973, 0.6216, 0.7459, 0.6216, 0.7459, 0.6216, 0.4973, 1.243, 0.3323, 1.16, 0.3323, 1.16, 0.9121, 1.243, 0.9121, 0.7045, 0.3323, 0.0003906, 0.3323, 0.0003905, 0.9121, 0.7045, 0.9121, 1.243, 0.4973, 0.6216, 0.4973, 0.6216, 0.4973, 1.243, 0.4973, 0.6216, 0.7459, 1.243, 0.7459, 1.243, 0.7459, 0.6216, 0.7459, 1.243, 0.7459, 1.243, 0.4973, 1.243, 0.4973, 1.243, 0.7459, 1.243, 0.9121, 1.243, 0.995, 2.485, 0.995, 2.485, 0.9121, 1.243, 0.0009279, 1.243, 0.3323, 2.485, 0.3323, 2.485, 0.0009279, 1.243, 0.3323, 1.243, 0.9121, 2.485, 0.9121, 2.485, 0.3323])
_uv.active_render = True
_uv = me_windowwall.uv_layers.new(name='LightMap')
_uv.uv.foreach_set('vector', [0.01, 0.9233, 0.49, 0.9233, 0.49, 0.8767, 0.01, 0.8767, 0.615, 0.6767, 0.5725, 0.6767, 0.5725, 0.7233, 0.615, 0.7233, 0.865, 0.5233, 0.865, 0.2767, 0.8225, 0.2767, 0.8225, 0.5233, 0.74, 0.2767, 0.51, 0.2767, 0.51, 0.5233, 0.74, 0.5233, 0.74, 0.59, 0.74, 0.5433, 0.51, 0.5433, 0.51, 0.59, 0.49, 0.5233, 0.49, 0.01, 0.26, 0.01, 0.26, 0.5233, 0.01, 0.99, 0.24, 0.99, 0.24, 0.9433, 0.01, 0.9433, 0.5525, 0.6767, 0.51, 0.6767, 0.51, 0.9233, 0.5525, 0.9233, 0.01, 0.79, 0.49, 0.79, 0.49, 0.5433, 0.01, 0.5433, 0.8025, 0.5233, 0.8025, 0.2767, 0.76, 0.2767, 0.76, 0.5233, 0.51, 0.6567, 0.74, 0.6567, 0.74, 0.61, 0.51, 0.61, 0.8025, 0.79, 0.8025, 0.5433, 0.76, 0.5433, 0.76, 0.79, 0.49, 0.8567, 0.49, 0.81, 0.01, 0.81, 0.01, 0.8567, 0.24, 0.01, 0.01, 0.01, 0.01, 0.5233, 0.24, 0.5233, 0.99, 0.2567, 0.99, 0.01, 0.51, 0.01, 0.51, 0.2567])
me_windowwall.materials.append(mat_apartmentwall)
me_windowwall.materials.append(mat_wallinner)
me_windowwall.use_remesh_preserve_volume = False
me_windowwall.use_remesh_preserve_attributes = False
me_windowwall.use_mirror_vertex_groups = False
me_windowwall.update()
me_walleast_001 = bpy.data.meshes.new('WallEast.001')
me_walleast_001.from_pydata([(1.139, 0.1, 0.0), (-0.03908, 0.1, 0.0), (-0.03908, -0.1, 0.0), (1.139, -0.1, 0.0), (-0.03908, 0.1, -0.03087), (1.139, 0.1, -0.03087), (-0.03908, -0.1, -0.03087), (1.139, -0.1, -0.03087)], [], [(0, 1, 2, 3), (5, 7, 6, 4), (1, 4, 6, 2), (0, 5, 4, 1), (3, 7, 5, 0), (2, 6, 7, 3)])
_uv = me_walleast_001.uv_layers.new(name='UVMap')
_uv.uv.foreach_set('vector', [3.025e-08, 1.0, 0.0, 0.0, 0.406, 0.0, 0.406, 1.0, 0.812, 1.0, 0.406, 1.0, 0.406, 0.0, 0.812, 0.0, 0.9373, 0.0, 1.0, 0.0, 1.0, 0.1698, 0.9373, 0.1698, 0.812, 0.0, 0.8747, 0.0, 0.8747, 1.0, 0.812, 1.0, 0.9373, 0.1698, 1.0, 0.1698, 1.0, 0.3395, 0.9373, 0.3395, 0.9373, 1.0, 0.8747, 1.0, 0.8747, 0.0, 0.9373, 0.0])
_uv.active_render = True
_uv = me_walleast_001.uv_layers.new(name='LightMap')
_uv.uv.foreach_set('vector', [0.3233, 0.99, 0.3233, 0.3433, 0.01, 0.3433, 0.01, 0.99, 0.6567, 0.3233, 0.6567, 0.01, 0.01, 0.01, 0.01, 0.3233, 0.99, 0.01, 0.8433, 0.01, 0.8433, 0.3233, 0.99, 0.3233, 0.99, 0.49, 0.99, 0.3433, 0.3433, 0.3433, 0.3433, 0.49, 0.8233, 0.01, 0.6767, 0.01, 0.6767, 0.3233, 0.8233, 0.3233, 0.99, 0.6567, 0.99, 0.51, 0.3433, 0.51, 0.3433, 0.6567])
me_walleast_001.materials.append(mat_windowsill)
me_walleast_001.use_remesh_preserve_volume = False
me_walleast_001.use_remesh_preserve_attributes = False
me_walleast_001.use_mirror_vertex_groups = False
me_walleast_001.update()
me_walleast_002 = bpy.data.meshes.new('WallEast.002')
me_walleast_002.from_pydata([(-1.3, -3.2, 0.8), (-0.2, -3.2, 0.8), (-0.2, -3.2, 2.2), (-1.3, -3.2, 2.2), (-1.261, -3.2, 0.8498), (-0.2391, -3.2, 0.8498), (-0.2391, -3.2, 2.15), (-1.261, -3.2, 2.15), (-1.3, -3.177, 0.8), (-0.2, -3.177, 0.8), (-0.2, -3.177, 2.2), (-1.3, -3.177, 2.2), (-1.261, -3.177, 0.8498), (-0.2391, -3.177, 0.8498), (-0.2391, -3.177, 2.15), (-1.261, -3.177, 2.15)], [], [(1, 2, 3, 0), (5, 4, 7, 6), (1, 0, 8, 9), (0, 3, 11, 8), (4, 5, 13, 12), (7, 4, 12, 15), (8, 11, 15, 12), (9, 8, 12, 13), (11, 10, 14, 15), (10, 9, 13, 14), (6, 7, 15, 14), (5, 6, 14, 13), (3, 2, 10, 11), (2, 1, 9, 10)])
me_walleast_002.polygons.foreach_set('material_index', [0, 0, 1, 1, 1, 1, 1, 1, 1, 1, 1, 1, 1, 1])
_uv = me_walleast_002.uv_layers.new(name='UVMap')
_uv.uv.foreach_set('vector', [0.1689, 0.07295, 0.1689, 0.9333, 0.8449, 0.9333, 0.8449, 0.07295, 0.1689, 0.07295, 0.8449, 0.07295, 0.8449, 0.9333, 0.1689, 0.9333, 0.1689, 0.07295, 0.8449, 0.07295, 0.8449, 0.07295, 0.1689, 0.07295, 0.8449, 0.07295, 0.8449, 0.9333, 0.8449, 0.9333, 0.8449, 0.07295, 0.8449, 0.07295, 0.1689, 0.07295, 0.1689, 0.07295, 0.8449, 0.07295, 0.8449, 0.9333, 0.8449, 0.07295, 0.8449, 0.07295, 0.8449, 0.9333, 0.8449, 0.07295, 0.8449, 0.9333, 0.8449, 0.9333, 0.8449, 0.07295, 0.1689, 0.07295, 0.8449, 0.07295, 0.8449, 0.07295, 0.1689, 0.07295, 0.8449, 0.9333, 0.1689, 0.9333, 0.1689, 0.9333, 0.8449, 0.9333, 0.1689, 0.9333, 0.1689, 0.07295, 0.1689, 0.07295, 0.1689, 0.9333, 0.1689, 0.9333, 0.8449, 0.9333, 0.8449, 0.9333, 0.1689, 0.9333, 0.1689, 0.07295, 0.1689, 0.9333, 0.1689, 0.9333, 0.1689, 0.07295, 0.8449, 0.9333, 0.1689, 0.9333, 0.1689, 0.9333, 0.8449, 0.9333, 0.1689, 0.9333, 0.1689, 0.07295, 0.1689, 0.07295, 0.1689, 0.9333])
me_walleast_002.materials.append(mat_windowglow)
me_walleast_002.materials.append(mat_windowborder)
me_walleast_002.use_remesh_preserve_volume = False
me_walleast_002.use_remesh_preserve_attributes = False
me_walleast_002.use_mirror_vertex_groups = False
me_walleast_002.update()
me_wallsouth = bpy.data.meshes.new('WallSouth')
me_wallsouth.from_pydata([(-3.0, -3.0, 0.0), (-3.0, 3.0, 0.0), (-3.0, -3.0, 2.4), (-3.0, 3.0, 2.4)], [], [(0, 1, 3, 2)])
_uv = me_wallsouth.uv_layers.new(name='UVMap')
_uv.uv.foreach_set('vector', [0.0001572, 0.0001579, 2.486, 0.0001572, 2.486, 0.9944, 0.0001578, 0.9944])
_uv.active_render = True
_uv = me_wallsouth.uv_layers.new(name='LightMap')
_uv.uv.foreach_set('vector', [0.99, 0.01, 0.01, 0.01, 0.01, 0.99, 0.99, 0.99])
me_wallsouth.materials.append(mat_apartmentwall)
me_wallsouth.use_remesh_preserve_volume = False
me_wallsouth.use_remesh_preserve_attributes = False
me_wallsouth.use_mirror_vertex_groups = False
me_wallsouth.update()
me_wallwest_001 = bpy.data.meshes.new('WallWest.001')
me_wallwest_001.from_pydata([(-1.0, 3.0, 0.0), (-1.8, 3.0, 0.0), (-1.0, 3.0, 2.0), (-1.8, 3.0, 2.0), (-1.0, 3.1, 2.0), (-1.0, 3.1, 0.0), (-1.8, 3.1, 0.0), (-1.8, 3.1, 2.0)], [], [(3, 1, 6, 7), (0, 2, 4, 5), (2, 3, 7, 4), (1, 0, 5, 6)])
_uv = me_wallwest_001.uv_layers.new(name='UVMap')
_uv.uv.foreach_set('vector', [7.299e-05, 0.9999, 7.299e-05, 7.299e-05, 0.05007, 7.299e-05, 0.05007, 0.9999, 0.1002, 7.299e-05, 0.1002, 0.9999, 0.05021, 0.9999, 0.05021, 7.299e-05, 0.5003, 0.05007, 0.1004, 0.05007, 0.1003, 7.311e-05, 0.5003, 7.299e-05, 0.1003, 0.05021, 0.5003, 0.05021, 0.5003, 0.1002, 0.1003, 0.1002])
_uv.active_render = True
_uv = me_wallwest_001.uv_layers.new(name='LightMap')
_uv.uv.foreach_set('vector', [0.99, 0.51, 0.51, 0.51, 0.51, 0.99, 0.99, 0.99, 0.49, 0.01, 0.01, 0.01, 0.01, 0.49, 0.49, 0.49, 0.49, 0.51, 0.01, 0.51, 0.01, 0.99, 0.49, 0.99, 0.99, 0.01, 0.51, 0.01, 0.51, 0.49, 0.99, 0.49])
me_wallwest_001.materials.append(mat_wallinner)
me_wallwest_001.use_remesh_preserve_volume = False
me_wallwest_001.use_remesh_preserve_attributes = False
me_wallwest_001.use_mirror_vertex_groups = False
me_wallwest_001.update()
me_cube = bpy.data.meshes.new('Cube')
me_cube.from_pydata([(-0.05245, -3.0, 0.0), (-0.05245, -3.0, 2.4), (-0.05245, 0.0, 0.0), (-0.05245, 0.0, 2.4), (0.05245, -3.0, 0.0), (0.05245, -3.0, 2.4), (0.05245, 0.0, 0.0), (0.05245, 0.0, 2.4)], [], [(0, 1, 3, 2), (2, 3, 7, 6), (6, 7, 5, 4)])
_uv = me_cube.uv_layers.new(name='UVMap')
_uv.uv.foreach_set('vector', [2.54, -0.0001164, 2.54, 0.9982, 1.292, 0.9982, 1.292, -0.0001156, 1.292, -0.0001156, 1.292, 0.9982, 1.249, 0.9982, 1.249, -0.0001156, 1.249, -0.0001156, 1.249, 0.9982, 0.0007659, 0.9982, 0.0007663, -0.0001162])
_uv.active_render = True
_uv = me_cube.uv_layers.new(name='LightMap')
_uv.uv.foreach_set('vector', [0.49, 0.51, 0.01, 0.51, 0.01, 0.99, 0.49, 0.99, 0.51, 0.115, 0.99, 0.115, 0.99, 0.01, 0.51, 0.01, 0.49, 0.01, 0.01, 0.01, 0.01, 0.49, 0.49, 0.49])
me_cube.materials.append(mat_apartmentwall)
me_cube.use_remesh_preserve_volume = False
me_cube.use_remesh_preserve_attributes = False
me_cube.use_mirror_vertex_groups = False
me_cube.update()
me_apartmentfloor = bpy.data.meshes.new('ApartmentFloor')
me_apartmentfloor.from_pydata([(3.0, 3.0, 0.0), (3.0, -3.0, 0.0), (-3.0, -3.0, 0.0), (-3.0, 3.0, 0.0)], [], [(0, 3, 2, 1)])
_uv = me_apartmentfloor.uv_layers.new(name='UVMap')
_uv.uv.foreach_set('vector', [0.0005999, 0.0006001, 5.999, 0.0005999, 5.999, 5.999, 0.0006008, 5.999])
_uv.active_render = True
_uv = me_apartmentfloor.uv_layers.new(name='LightMap')
_uv.uv.foreach_set('vector', [0.99, 0.01, 0.01, 0.01, 0.01, 0.99, 0.99, 0.99])
me_apartmentfloor.materials.append(mat_apartmentfloor)
me_apartmentfloor.use_remesh_preserve_volume = False
me_apartmentfloor.use_remesh_preserve_attributes = False
me_apartmentfloor.use_mirror_vertex_groups = False
me_apartmentfloor.update()
me_ceiling = bpy.data.meshes.new('Ceiling')
me_ceiling.from_pydata([(3.0, 3.0, 2.4), (3.0, -3.0, 2.4), (-3.0, -3.0, 2.4), (-3.0, 3.0, 2.4)], [], [(0, 1, 2, 3)])
_uv = me_ceiling.uv_layers.new(name='UVMap')
_uv.uv.foreach_set('vector', [5.973, 5.971, 0.002163, 5.971, 0.002162, 0.0008648, 5.973, 0.0008639])
_uv.active_render = True
_uv = me_ceiling.uv_layers.new(name='LightMap')
_uv.uv.foreach_set('vector', [0.99, 0.01, 0.01, 0.01, 0.01, 0.99, 0.99, 0.99])
me_ceiling.materials.append(mat_apartmentceiling)
me_ceiling.use_remesh_preserve_volume = False
me_ceiling.use_remesh_preserve_attributes = False
me_ceiling.use_mirror_vertex_groups = False
me_ceiling.update()
me_midwall_collider_001 = bpy.data.meshes.new('MidWall_Collider.001')
me_midwall_collider_001.from_pydata([(-2.997, -0.1, 0.0), (-2.997, -0.1, 2.383), (-2.997, 0.03034, 0.0), (-2.997, 0.03034, 2.383), (3.001, -0.1, 0.0), (3.001, -0.1, 2.383), (3.001, 0.03034, 0.0), (3.001, 0.03034, 2.383)], [], [(0, 1, 3, 2), (2, 3, 7, 6), (6, 7, 5, 4), (4, 5, 1, 0), (2, 6, 4, 0), (7, 3, 1, 5)])
me_midwall_collider_001.use_remesh_preserve_volume = False
me_midwall_collider_001.use_remesh_preserve_attributes = False
me_midwall_collider_001.use_mirror_vertex_groups = False
me_midwall_collider_001.update()
me_midwall_collider = bpy.data.meshes.new('MidWall_Collider')
me_midwall_collider.from_pydata([(-2.997, -0.05691, 0.0), (-2.997, -0.05691, 2.383), (-2.997, 0.04322, 0.0), (-2.997, 0.04322, 2.383), (0.06287, -0.05691, 0.0), (0.06287, -0.05691, 2.383), (0.06287, 0.04322, 0.0), (0.06287, 0.04322, 2.383)], [], [(0, 1, 3, 2), (2, 3, 7, 6), (6, 7, 5, 4), (4, 5, 1, 0), (2, 6, 4, 0), (7, 3, 1, 5)])
me_midwall_collider.use_remesh_preserve_volume = False
me_midwall_collider.use_remesh_preserve_attributes = False
me_midwall_collider.use_mirror_vertex_groups = False
me_midwall_collider.update()
me_windowwall_002 = bpy.data.meshes.new('WindowWall.002')
me_windowwall_002.from_pydata([(-3.0, 4.6, 0.0), (-3.0, 4.6, 2.4), (3.0, 4.6, 0.0), (3.0, 4.6, 2.4)], [], [(3, 1, 0, 2)])
me_windowwall_002.use_remesh_preserve_volume = False
me_windowwall_002.use_remesh_preserve_attributes = False
me_windowwall_002.use_mirror_vertex_groups = False
me_windowwall_002.update()
me_ceiling_001 = bpy.data.meshes.new('Ceiling.001')
me_ceiling_001.from_pydata([(3.0, 4.6, 2.4), (3.0, -3.0, 2.4), (-3.0, -3.0, 2.4), (-3.0, 4.6, 2.4)], [], [(0, 1, 2, 3)])
me_ceiling_001.use_remesh_preserve_volume = False
me_ceiling_001.use_remesh_preserve_attributes = False
me_ceiling_001.use_mirror_vertex_groups = False
me_ceiling_001.update()
me_apartmentfloor_001 = bpy.data.meshes.new('ApartmentFloor.001')
me_apartmentfloor_001.from_pydata([(3.0, 4.6, 0.0), (3.0, -3.0, 0.0), (-3.0, -3.0, 0.0), (-3.0, 4.6, 0.0)], [], [(0, 3, 2, 1)])
me_apartmentfloor_001.use_remesh_preserve_volume = False
me_apartmentfloor_001.use_remesh_preserve_attributes = False
me_apartmentfloor_001.use_mirror_vertex_groups = False
me_apartmentfloor_001.update()
me_wallsouth_001 = bpy.data.meshes.new('WallSouth.001')
me_wallsouth_001.from_pydata([(-3.0, -3.0, 0.0), (-3.0, 4.6, 0.0), (-3.0, -3.0, 2.4), (-3.0, 4.6, 2.4)], [], [(0, 1, 3, 2)])
me_wallsouth_001.use_remesh_preserve_volume = False
me_wallsouth_001.use_remesh_preserve_attributes = False
me_wallsouth_001.use_mirror_vertex_groups = False
me_wallsouth_001.update()
me_windowwall_001 = bpy.data.meshes.new('WindowWall.001')
me_windowwall_001.from_pydata([(-3.0, -3.0, 0.0), (-3.0, -3.0, 2.4), (3.0, -3.0, 0.0), (3.0, -3.0, 2.4)], [], [(3, 2, 0, 1)])
me_windowwall_001.use_remesh_preserve_volume = False
me_windowwall_001.use_remesh_preserve_attributes = False
me_windowwall_001.use_mirror_vertex_groups = False
me_windowwall_001.update()
me_wallnorth_001 = bpy.data.meshes.new('WallNorth.001')
me_wallnorth_001.from_pydata([(3.0, 4.6, 0.0), (3.0, -3.0, 0.0), (3.0, 4.6, 2.4), (3.0, -3.0, 2.4)], [], [(0, 1, 3, 2)])
me_wallnorth_001.use_remesh_preserve_volume = False
me_wallnorth_001.use_remesh_preserve_attributes = False
me_wallnorth_001.use_mirror_vertex_groups = False
me_wallnorth_001.update()
me_wallwest_002 = bpy.data.meshes.new('WallWest.002')
me_wallwest_002.from_pydata([(3.0, 3.0, 0.0), (-3.0, 3.0, 0.0), (3.0, 3.0, 2.4), (-3.0, 3.0, 2.4), (-1.0, 3.0, 0.0), (-1.0, 3.0, 2.4), (-1.8, 3.0, 0.0), (-1.8, 3.0, 2.4), (3.0, 3.0, 2.0), (-3.0, 3.0, 2.0), (-1.0, 3.0, 2.0), (-1.8, 3.0, 2.0), (3.0, 3.1, 4.053e-08), (-3.0, 3.1, 4.053e-08), (3.0, 3.1, 2.4), (-3.0, 3.1, 2.4), (-1.0, 3.1, 4.053e-08), (-1.0, 3.1, 2.4), (-1.8, 3.1, 4.053e-08), (-1.8, 3.1, 2.4), (3.0, 3.1, 2.0), (-3.0, 3.1, 2.0), (-1.0, 3.1, 2.0), (-1.8, 3.1, 2.0)], [], [(11, 6, 1, 9), (8, 0, 4, 10), (5, 10, 11, 7), (2, 8, 10, 5), (7, 11, 9, 3), (23, 21, 13, 18), (20, 22, 16, 12), (17, 19, 23, 22), (14, 17, 22, 20), (19, 15, 21, 23), (6, 11, 23, 18), (2, 5, 17, 14), (3, 9, 21, 15), (0, 8, 20, 12), (10, 4, 16, 22), (11, 10, 22, 23), (7, 3, 15, 19), (9, 1, 13, 21), (1, 6, 18, 13), (5, 7, 19, 17), (4, 0, 12, 16), (8, 2, 14, 20)])
me_wallwest_002.use_remesh_preserve_volume = False
me_wallwest_002.use_remesh_preserve_attributes = False
me_wallwest_002.use_mirror_vertex_groups = False
me_wallwest_002.update()
me_midwall_collider_002 = bpy.data.meshes.new('MidWall_Collider.002')
me_midwall_collider_002.from_pydata([(-2.997, -0.05691, 0.0), (-2.997, -0.05691, 2.383), (-2.997, 0.04322, 0.0), (-2.997, 0.04322, 2.383), (0.06287, -0.05691, 0.0), (0.06287, -0.05691, 2.383), (0.06287, 0.04322, 0.0), (0.06287, 0.04322, 2.383)], [], [(0, 1, 3, 2), (2, 3, 7, 6), (6, 7, 5, 4), (4, 5, 1, 0), (2, 6, 4, 0), (7, 3, 1, 5)])
me_midwall_collider_002.use_remesh_preserve_volume = False
me_midwall_collider_002.use_remesh_preserve_attributes = False
me_midwall_collider_002.use_mirror_vertex_groups = False
me_midwall_collider_002.update()

# ---- objects
ob_door_group = bpy.data.objects.new('Door_Group', None)
ob_ctrl_baseboard = bpy.data.objects.new('CTRL_Baseboard', me_ctrl_baseboard)
ob_ctrl_hole = bpy.data.objects.new('CTRL_Hole', me_ctrl_hole)
ob_doorframe = bpy.data.objects.new('DoorFrame', me_doorfrane)
ob_door = bpy.data.objects.new('Door', me_door)
ob_handle_back = bpy.data.objects.new('Handle_Back', me_handle_back)
ob_handle_front = bpy.data.objects.new('Handle_Front', me_handle_front)
ob_lamp_001 = bpy.data.objects.new('Lamp.001', light_lamp_001)
ob_staticgeometry = bpy.data.objects.new('StaticGeometry', None)
ob_apartmentinnerwalltrim = bpy.data.objects.new('ApartmentInnerWallTrim', me_cube_001)
ob_hallwaywallsouth = bpy.data.objects.new('HallwayWallSouth', me_hallwaywallsouth)
ob_hallwayceiling = bpy.data.objects.new('HallwayCeiling', me_hallwayceiling)
ob_hallwayfloor = bpy.data.objects.new('HallwayFloor', me_hallwayfloor)
ob_hallwaywallnorth = bpy.data.objects.new('HallwayWallNorth', me_hallwaywallnorth)
ob_hallwaywallwest = bpy.data.objects.new('HallwayWallWest', me_hallwaywallwest)
ob_hallwaywalleast = bpy.data.objects.new('HallwayWallEast', me_hallwaywalleast)
ob_wallwest = bpy.data.objects.new('WallWest', me_wallwest)
ob_wallnorth = bpy.data.objects.new('WallNorth', me_wallnorth)
ob_apartmentwindowwall3 = bpy.data.objects.new('ApartmentWindowWall3', me_windowwall)
ob_windowsill = bpy.data.objects.new('WindowSill', me_walleast_001)
ob_windowglow = bpy.data.objects.new('WindowGlow', me_walleast_002)
ob_wallsouth = bpy.data.objects.new('WallSouth', me_wallsouth)
ob_apartmenthallwayportal = bpy.data.objects.new('ApartmentHallwayPortal', me_wallwest_001)
ob_apartmentinnerwall = bpy.data.objects.new('ApartmentInnerWall', me_cube)
ob_apartnmentfloor = bpy.data.objects.new('ApartnmentFloor', me_apartmentfloor)
ob_apartmentceiling = bpy.data.objects.new('ApartmentCeiling', me_ceiling)
ob_lamp = bpy.data.objects.new('Lamp', light_lamp)
ob_camera = bpy.data.objects.new('Camera', cam_camera)
ob_interactioncolliders = bpy.data.objects.new('InteractionColliders', None)
ob_apartmentwall = bpy.data.objects.new('ApartmentWall', me_midwall_collider_001)
ob_midwall = bpy.data.objects.new('MidWall', me_midwall_collider)
ob_colliders = bpy.data.objects.new('Colliders', None)
ob_apartmentwindowwall3collider_001 = bpy.data.objects.new('ApartmentWindowWall3Collider.001', me_windowwall_002)
ob_apartmentceilingcollider = bpy.data.objects.new('ApartmentCeilingCollider', me_ceiling_001)
ob_apartnmentfloorcollider = bpy.data.objects.new('ApartnmentFloorCollider', me_apartmentfloor_001)
ob_wallsouthcollider = bpy.data.objects.new('WallSouthCollider', me_wallsouth_001)
ob_apartmentwindowwall3collider = bpy.data.objects.new('ApartmentWindowWall3Collider', me_windowwall_001)
ob_wallnorthcollider = bpy.data.objects.new('WallNorthCollider', me_wallnorth_001)
ob_wallwestcollider = bpy.data.objects.new('WallWestCollider', me_wallwest_002)
ob_midwallcollider = bpy.data.objects.new('MidWallCollider', me_midwall_collider_002)

# ---- transforms, parenting, visibility, modifiers, constraints
ob_door_group.location = (-1.382, 3.009, 0.0)
ob_door_group.empty_image_offset = (0.0, 0.0)
ob_door_group.lineart.crease_threshold = 0.0
ob_ctrl_baseboard.parent = ob_door_group
ob_ctrl_baseboard.location = (0.0, -0.2167, -0.1)
ob_ctrl_baseboard.hide_render = True
ob_ctrl_baseboard.visible_camera = False
ob_ctrl_baseboard.visible_diffuse = False
ob_ctrl_baseboard.visible_glossy = False
ob_ctrl_baseboard.visible_transmission = False
ob_ctrl_baseboard.visible_volume_scatter = False
ob_ctrl_baseboard.visible_shadow = False
ob_ctrl_baseboard.display_type = 'BOUNDS'
ob_ctrl_baseboard.lineart.crease_threshold = 0.0
ob_ctrl_hole.parent = ob_door_group
ob_ctrl_hole.location = (0.0, -0.3, -0.002)
ob_ctrl_hole.hide_render = True
ob_ctrl_hole.visible_camera = False
ob_ctrl_hole.visible_diffuse = False
ob_ctrl_hole.visible_glossy = False
ob_ctrl_hole.visible_transmission = False
ob_ctrl_hole.visible_volume_scatter = False
ob_ctrl_hole.visible_shadow = False
ob_ctrl_hole.display_type = 'BOUNDS'
ob_ctrl_hole.lineart.crease_threshold = 0.0
ob_doorframe.parent = ob_door_group
ob_doorframe.matrix_parent_inverse = Matrix(((1.0, 0.0, 0.0, 1.382), (0.0, 1.0, 0.0, -3.029), (0.0, 0.0, 1.0, -0.0), (0.0, 0.0, 0.0, 1.0)))
ob_doorframe.location = (-1.382, 3.029, 0.0)
ob_doorframe.lock_location = (True, True, True)
ob_doorframe.lock_rotation = (True, True, True)
ob_doorframe.lineart.crease_threshold = 0.0
ob_door.parent = ob_doorframe
ob_door.location = (0.418, -0.0611, 1.05)
ob_door.lock_location = (True, True, True)
ob_door.lock_rotation = (True, True, False)
ob_door.lineart.crease_threshold = 0.0
ob_handle_back.parent = ob_door
ob_handle_back.location = (-0.764, 0.005, 0.0)
ob_handle_back.lock_rotation = (True, False, True)
ob_handle_back.lineart.crease_threshold = 0.0
_m = ob_handle_back.modifiers.new('Subsurf', 'SUBSURF')
_m.uv_smooth = 'PRESERVE_CORNERS'
_m.quality = 2
_m.levels = 2
_m.show_only_control_edges = False
ob_handle_front.parent = ob_door
ob_handle_front.location = (-0.764, 0.089, 0.0)
ob_handle_front.rotation_euler = (3.142, 0.0, 0.0)
ob_handle_front.lock_rotation = (True, False, True)
ob_handle_front.lineart.crease_threshold = 0.0
_m = ob_handle_front.modifiers.new('Subsurf', 'SUBSURF')
_m.uv_smooth = 'PRESERVE_CORNERS'
_m.quality = 2
_m.levels = 2
_m.show_only_control_edges = False
ob_lamp_001.location = (-1.84, 3.84, 2.25)
ob_lamp_001.rotation_euler = (0.6503, 0.05522, 1.866)
ob_lamp_001.lock_rotations_4d = False
ob_lamp_001.empty_display_type = 'ARROWS'
ob_lamp_001.color = (0.0, 0.0, 0.0, 0.0)
ob_lamp_001.lineart.crease_threshold = 0.0
ob_staticgeometry.location = (0.0, 0.0, 0.0)
ob_staticgeometry.empty_image_offset = (0.0, 0.0)
ob_staticgeometry.lineart.crease_threshold = 0.0
ob_apartmentinnerwalltrim.parent = ob_staticgeometry
ob_apartmentinnerwalltrim.location = (0.0, 1.0, 0.0)
ob_apartmentinnerwalltrim.rotation_euler = (0.0, -0.0, 4.712)
ob_apartmentinnerwalltrim.lineart.crease_threshold = 0.0
ob_hallwaywallsouth.parent = ob_staticgeometry
ob_hallwaywallsouth.location = (-3.0, 3.1, 0.0)
ob_hallwaywallsouth.lock_rotations_4d = False
ob_hallwaywallsouth.empty_display_type = 'ARROWS'
ob_hallwaywallsouth.lineart.crease_threshold = 0.0
ob_hallwayceiling.parent = ob_staticgeometry
ob_hallwayceiling.location = (0.0, 3.1, 0.0)
ob_hallwayceiling.lock_rotations_4d = False
ob_hallwayceiling.empty_display_type = 'ARROWS'
ob_hallwayceiling.lineart.crease_threshold = 0.0
ob_hallwayfloor.parent = ob_staticgeometry
ob_hallwayfloor.location = (0.0, 4.6, 0.0)
ob_hallwayfloor.lock_rotations_4d = False
ob_hallwayfloor.empty_display_type = 'ARROWS'
ob_hallwayfloor.lineart.crease_threshold = 0.0
ob_hallwaywallnorth.parent = ob_staticgeometry
ob_hallwaywallnorth.location = (3.0, 3.1, 0.0)
ob_hallwaywallnorth.lock_rotations_4d = False
ob_hallwaywallnorth.empty_display_type = 'ARROWS'
ob_hallwaywallnorth.lineart.crease_threshold = 0.0
ob_hallwaywallwest.parent = ob_staticgeometry
ob_hallwaywallwest.location = (0.0, 5.0, 0.0)
ob_hallwaywallwest.lock_rotations_4d = False
ob_hallwaywallwest.empty_display_type = 'ARROWS'
ob_hallwaywallwest.lineart.crease_threshold = 0.0
ob_hallwaywalleast.parent = ob_staticgeometry
ob_hallwaywalleast.location = (0.0, 0.1, 0.0)
ob_hallwaywalleast.lock_rotations_4d = False
ob_hallwaywalleast.empty_display_type = 'ARROWS'
ob_hallwaywalleast.lineart.crease_threshold = 0.0
_m = ob_hallwaywalleast.modifiers.new('Boolean', 'BOOLEAN')
_m.object = ob_ctrl_hole
_m.solver = 'FAST'
ob_wallwest.parent = ob_staticgeometry
ob_wallwest.location = (0.0, 0.0, 0.0)
ob_wallwest.lock_rotations_4d = False
ob_wallwest.empty_display_type = 'ARROWS'
ob_wallwest.lineart.crease_threshold = 0.0
_m = ob_wallwest.modifiers.new('Boolean', 'BOOLEAN')
_m.object = ob_ctrl_hole
_m.solver = 'FAST'
ob_wallnorth.parent = ob_staticgeometry
ob_wallnorth.location = (0.0, 0.0, 0.0)
ob_wallnorth.lock_rotations_4d = False
ob_wallnorth.empty_display_type = 'ARROWS'
ob_wallnorth.lineart.crease_threshold = 0.0
ob_apartmentwindowwall3.parent = ob_staticgeometry
ob_apartmentwindowwall3.location = (0.0, 0.0, 0.0)
ob_apartmentwindowwall3.lock_rotations_4d = False
ob_apartmentwindowwall3.empty_display_type = 'ARROWS'
ob_apartmentwindowwall3.lineart.crease_threshold = 0.0
ob_windowsill.parent = ob_apartmentwindowwall3
ob_windowsill.location = (-1.3, -2.852, 0.8)
ob_windowsill.lock_rotations_4d = False
ob_windowsill.empty_display_type = 'ARROWS'
ob_windowsill.lineart.crease_threshold = 0.0
ob_windowglow.parent = ob_apartmentwindowwall3
ob_windowglow.location = (0.0, 0.1116, 0.0)
ob_windowglow.lock_rotations_4d = False
ob_windowglow.empty_display_type = 'ARROWS'
ob_windowglow.lineart.crease_threshold = 0.0
ob_wallsouth.parent = ob_staticgeometry
ob_wallsouth.location = (0.0, 0.0, 0.0)
ob_wallsouth.lock_rotations_4d = False
ob_wallsouth.empty_display_type = 'ARROWS'
ob_wallsouth.lineart.crease_threshold = 0.0
ob_apartmenthallwayportal.parent = ob_staticgeometry
ob_apartmenthallwayportal.location = (0.0, 0.0, 0.0)
ob_apartmenthallwayportal.lock_rotations_4d = False
ob_apartmenthallwayportal.empty_display_type = 'ARROWS'
ob_apartmenthallwayportal.lineart.crease_threshold = 0.0
ob_apartmentinnerwall.parent = ob_staticgeometry
ob_apartmentinnerwall.location = (0.0, 1.0, 0.0)
ob_apartmentinnerwall.rotation_euler = (0.0, -0.0, 4.712)
ob_apartmentinnerwall.lineart.crease_threshold = 0.0
ob_apartnmentfloor.parent = ob_staticgeometry
ob_apartnmentfloor.location = (0.0, 0.0, 0.0)
ob_apartnmentfloor.lock_rotations_4d = False
ob_apartnmentfloor.empty_display_type = 'ARROWS'
ob_apartnmentfloor.lineart.crease_threshold = 0.0
ob_apartmentceiling.parent = ob_staticgeometry
ob_apartmentceiling.location = (0.0, 0.0, 0.0)
ob_apartmentceiling.lock_rotations_4d = False
ob_apartmentceiling.empty_display_type = 'ARROWS'
ob_apartmentceiling.lineart.crease_threshold = 0.0
ob_lamp.location = (0.6445, 1.655, 0.8538)
ob_lamp.rotation_euler = (0.6503, 0.05522, 1.866)
ob_lamp.lock_rotations_4d = False
ob_lamp.empty_display_type = 'ARROWS'
ob_lamp.color = (0.0, 0.0, 0.0, 0.0)
ob_lamp.lineart.crease_threshold = 0.0
ob_camera.location = (-0.6496, -2.191, 0.7181)
ob_camera.rotation_euler = (1.011, -0.0, 3.045)
ob_camera.lock_rotations_4d = False
ob_camera.empty_display_type = 'ARROWS'
ob_camera.color = (0.0, 0.0, 0.0, 0.0)
ob_camera.display_type = 'WIRE'
ob_camera.lineart.crease_threshold = 0.0
ob_interactioncolliders.location = (0.0, 0.0, 0.0)
ob_interactioncolliders.empty_image_offset = (0.0, 0.0)
ob_interactioncolliders.lineart.crease_threshold = 0.0
ob_apartmentwall.parent = ob_interactioncolliders
ob_apartmentwall.location = (0.0, 3.079, 0.0)
ob_apartmentwall.color = (0.0, 0.7856, 1.0, 1.0)
ob_apartmentwall.display_type = 'WIRE'
ob_apartmentwall.show_in_front = True
ob_apartmentwall.lineart.crease_threshold = 0.0
ob_midwall.parent = ob_interactioncolliders
ob_midwall.location = (0.0, 1.0, 0.0)
ob_midwall.color = (0.0, 0.7856, 1.0, 1.0)
ob_midwall.display_type = 'WIRE'
ob_midwall.show_in_front = True
ob_midwall.lineart.crease_threshold = 0.0
ob_colliders.location = (0.0, 0.0, 0.0)
ob_colliders.empty_image_offset = (0.0, 0.0)
ob_colliders.lineart.crease_threshold = 0.0
ob_apartmentwindowwall3collider_001.parent = ob_colliders
ob_apartmentwindowwall3collider_001.location = (0.0, 0.0, 0.0)
ob_apartmentwindowwall3collider_001.lock_rotations_4d = False
ob_apartmentwindowwall3collider_001.empty_display_type = 'ARROWS'
ob_apartmentwindowwall3collider_001.display_type = 'WIRE'
ob_apartmentwindowwall3collider_001.lineart.crease_threshold = 0.0
ob_apartmentceilingcollider.parent = ob_colliders
ob_apartmentceilingcollider.location = (0.0, 0.0, 0.0)
ob_apartmentceilingcollider.lock_rotations_4d = False
ob_apartmentceilingcollider.empty_display_type = 'ARROWS'
ob_apartmentceilingcollider.display_type = 'WIRE'
ob_apartmentceilingcollider.show_wire = True
ob_apartmentceilingcollider.lineart.crease_threshold = 0.0
ob_apartnmentfloorcollider.parent = ob_colliders
ob_apartnmentfloorcollider.location = (0.0, 0.0, 0.0)
ob_apartnmentfloorcollider.lock_rotations_4d = False
ob_apartnmentfloorcollider.empty_display_type = 'ARROWS'
ob_apartnmentfloorcollider.display_type = 'WIRE'
ob_apartnmentfloorcollider.lineart.crease_threshold = 0.0
ob_wallsouthcollider.parent = ob_colliders
ob_wallsouthcollider.location = (0.0, 0.0, 0.0)
ob_wallsouthcollider.lock_rotations_4d = False
ob_wallsouthcollider.empty_display_type = 'ARROWS'
ob_wallsouthcollider.display_type = 'WIRE'
ob_wallsouthcollider.lineart.crease_threshold = 0.0
ob_apartmentwindowwall3collider.parent = ob_colliders
ob_apartmentwindowwall3collider.location = (0.0, 0.0, 0.0)
ob_apartmentwindowwall3collider.lock_rotations_4d = False
ob_apartmentwindowwall3collider.empty_display_type = 'ARROWS'
ob_apartmentwindowwall3collider.display_type = 'WIRE'
ob_apartmentwindowwall3collider.lineart.crease_threshold = 0.0
ob_wallnorthcollider.parent = ob_colliders
ob_wallnorthcollider.location = (0.0, 0.0, 0.0)
ob_wallnorthcollider.lock_rotations_4d = False
ob_wallnorthcollider.empty_display_type = 'ARROWS'
ob_wallnorthcollider.display_type = 'WIRE'
ob_wallnorthcollider.lineart.crease_threshold = 0.0
ob_wallwestcollider.parent = ob_colliders
ob_wallwestcollider.location = (0.0, 0.0, 0.0)
ob_wallwestcollider.lock_rotations_4d = False
ob_wallwestcollider.empty_display_type = 'ARROWS'
ob_wallwestcollider.display_type = 'WIRE'
ob_wallwestcollider.lineart.crease_threshold = 0.0
_m = ob_wallwestcollider.modifiers.new('Boolean', 'BOOLEAN')
_m.object = ob_ctrl_hole
_m.solver = 'FAST'
ob_midwallcollider.parent = ob_colliders
ob_midwallcollider.location = (0.0, 1.0, 0.0)
ob_midwallcollider.display_type = 'WIRE'
ob_midwallcollider.show_in_front = True
ob_midwallcollider.lineart.crease_threshold = 0.0

# ---- collection membership
col_collection_1.objects.link(ob_door_group)
col_collection_1.objects.link(ob_ctrl_baseboard)
col_collection_1.objects.link(ob_ctrl_hole)
col_collection_1.objects.link(ob_doorframe)
col_collection_1.objects.link(ob_door)
col_collection_1.objects.link(ob_handle_back)
col_collection_1.objects.link(ob_handle_front)
col_collection_1.objects.link(ob_lamp_001)
col_collection_1.objects.link(ob_staticgeometry)
col_collection_1.objects.link(ob_apartmentinnerwalltrim)
col_collection_1.objects.link(ob_hallwaywallsouth)
col_collection_1.objects.link(ob_hallwayceiling)
col_collection_1.objects.link(ob_hallwayfloor)
col_collection_1.objects.link(ob_hallwaywallnorth)
col_collection_1.objects.link(ob_hallwaywallwest)
col_collection_1.objects.link(ob_hallwaywalleast)
col_collection_1.objects.link(ob_wallwest)
col_collection_1.objects.link(ob_wallnorth)
col_collection_1.objects.link(ob_apartmentwindowwall3)
col_collection_1.objects.link(ob_windowsill)
col_collection_1.objects.link(ob_windowglow)
col_collection_1.objects.link(ob_wallsouth)
col_collection_1.objects.link(ob_apartmenthallwayportal)
col_collection_1.objects.link(ob_apartmentinnerwall)
col_collection_1.objects.link(ob_apartnmentfloor)
col_collection_1.objects.link(ob_apartmentceiling)
col_collection_1.objects.link(ob_lamp)
col_collection_1.objects.link(ob_camera)
col_collection_2.objects.link(ob_interactioncolliders)
col_collection_2.objects.link(ob_apartmentwall)
col_collection_2.objects.link(ob_midwall)
col_collection_3.objects.link(ob_colliders)
col_collection_3.objects.link(ob_apartmentwindowwall3collider_001)
col_collection_3.objects.link(ob_apartmentceilingcollider)
col_collection_3.objects.link(ob_apartnmentfloorcollider)
col_collection_3.objects.link(ob_wallsouthcollider)
col_collection_3.objects.link(ob_apartmentwindowwall3collider)
col_collection_3.objects.link(ob_wallnorthcollider)
col_collection_3.objects.link(ob_wallwestcollider)
col_collection_3.objects.link(ob_midwallcollider)

# ---- scene / render settings (as saved in the file)
scene.camera = ob_camera
scene.frame_start = 1; scene.frame_end = 250; scene.frame_set(2)
scene.render.engine = 'CYCLES'
scene.render.resolution_percentage = 50
scene.render.dither_intensity = 0.0
scene.cycles.use_denoising = False
scene.cycles.samples = 512
scene.cycles.sampling_pattern = 'TABULATED_SOBOL'
scene.cycles.use_adaptive_sampling = False
scene.cycles.use_light_tree = False
scene.cycles.blur_glossy = 0.0
scene.cycles.sample_clamp_indirect = 0.0
scene.view_settings.view_transform = 'Standard'
bpy.context.view_layer.update()
